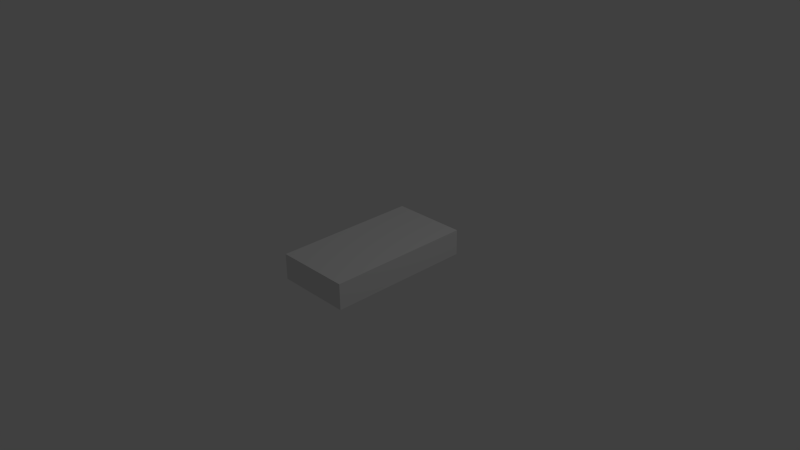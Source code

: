 # Source: brickOfCash.blend  (saved by Blender 2.74.0; exported with 4.5.12 LTS)
import bpy
from mathutils import Matrix  # noqa: F401  (used for matrix-valued properties, if any)

bpy.ops.wm.read_factory_settings(use_empty=True)
scene = bpy.context.scene
scene.name = 'Scene'

# ---- collections
col_collection_1 = bpy.data.collections.new('Collection 1'); scene.collection.children.link(col_collection_1)

# ---- materials (node trees are filled in below, after node groups)
mat_cashmaterial = bpy.data.materials.new('CashMaterial')
mat_cashmaterial.alpha_threshold = 0.0
mat_cashmaterial.use_transparent_shadow = False
mat_cashmaterial.roughness = 0.5
mat_cashmaterial.line_color = (0.0, 0.0, 0.0, 1.0)

# ---- material node trees

# ---- world
world_world = bpy.data.worlds.new('World'); scene.world = world_world
world_world.color = (0.05088, 0.05088, 0.05088)
world_world.use_sun_shadow = False
world_world.sun_shadow_jitter_overblur = 0.0
world_world.cycles.sampling_method = 'MANUAL'
world_world.cycles.sample_map_resolution = 256

# ---- cameras
cam_camera = bpy.data.cameras.new('Camera')
cam_camera.clip_end = 100.0
cam_camera.lens = 35.0
cam_camera.sensor_width = 32.0
cam_camera.sensor_height = 18.0
cam_camera.ortho_scale = 7.314
cam_camera.dof.focus_distance = 0.0
cam_camera.dof.aperture_fstop = 128.0

# ---- lights
light_lamp = bpy.data.lights.new('Lamp', 'POINT')
light_lamp.transmission_factor = 0.0
light_lamp.cutoff_distance = 30.0
light_lamp.energy = 100.0
light_lamp.shadow_buffer_clip_start = 1.001
light_lamp.shadow_soft_size = 0.1
light_lamp.shadow_maximum_resolution = 0.006
light_lamp.use_absolute_resolution = True
light_lamp.cycles.use_multiple_importance_sampling = False

# ---- meshes
me_cube = bpy.data.meshes.new('Cube')
me_cube.from_pydata([(0.5215, 1.0, -0.1771), (0.5215, -1.0, -0.1771), (-0.5215, -1.0, -0.1771), (-0.5215, 1.0, -0.1771), (0.5215, 1.0, 0.1771), (0.5215, -1.0, 0.1771), (-0.5215, -1.0, 0.1771), (-0.5215, 1.0, 0.1771)], [], [(0, 1, 2, 3), (4, 7, 6, 5), (0, 4, 5, 1), (1, 5, 6, 2), (2, 6, 7, 3), (4, 0, 3, 7)])
_uv = me_cube.uv_layers.new(name='UVMap')
_uv.uv.foreach_set('vector', [0.007809, 0.5743, 0.9982, 0.591, 0.9967, 1.008, 0.006313, 0.9912, 0.007119, 0.998, 0.005442, 0.5872, 0.9939, 0.578, 0.9956, 0.9888, -0.006762, 0.5829, -0.005659, 0.4561, 0.9953, 0.4806, 0.9942, 0.6073, 0.3487, 0.4521, 0.3492, 0.5788, 0.006467, 0.5801, 0.005981, 0.4534, 1.0, 0.4943, 1.0, 0.5929, 0.004287, 0.5817, 0.004463, 0.4831, 0.3662, 0.4721, 0.3658, 0.5988, 0.02302, 0.5976, 0.02346, 0.4709])
me_cube.materials.append(mat_cashmaterial)
me_cube.use_remesh_preserve_volume = False
me_cube.use_remesh_preserve_attributes = False
me_cube.use_mirror_vertex_groups = False
me_cube.update()

# ---- objects
ob_cube = bpy.data.objects.new('Cube', me_cube)
ob_lamp = bpy.data.objects.new('Lamp', light_lamp)
ob_camera = bpy.data.objects.new('Camera', cam_camera)

# ---- transforms, parenting, visibility, modifiers, constraints
ob_cube.location = (0.0, 0.0, 0.0)
ob_cube.lock_rotations_4d = False
ob_cube.empty_display_type = 'ARROWS'
ob_cube.lineart.crease_threshold = 0.0
ob_lamp.location = (4.076, 1.005, 5.904)
ob_lamp.rotation_euler = (0.6503, 0.05522, 1.866)
ob_lamp.lock_rotations_4d = False
ob_lamp.empty_display_type = 'ARROWS'
ob_lamp.color = (0.0, 0.0, 0.0, 0.0)
ob_lamp.lineart.crease_threshold = 0.0
ob_camera.location = (7.481, -6.508, 5.344)
ob_camera.rotation_euler = (1.109, 0.01082, 0.8149)
ob_camera.lock_rotations_4d = False
ob_camera.empty_display_type = 'ARROWS'
ob_camera.color = (0.0, 0.0, 0.0, 0.0)
ob_camera.display_type = 'WIRE'
ob_camera.lineart.crease_threshold = 0.0

# ---- collection membership
col_collection_1.objects.link(ob_cube)
col_collection_1.objects.link(ob_lamp)
col_collection_1.objects.link(ob_camera)

# ---- scene / render settings (as saved in the file)
scene.camera = ob_camera
scene.frame_start = 1; scene.frame_end = 250; scene.frame_set(0)
scene.render.engine = 'BLENDER_EEVEE_NEXT'
scene.render.resolution_percentage = 50
scene.render.dither_intensity = 0.0
scene.cycles.use_denoising = False
scene.cycles.samples = 10
scene.cycles.sampling_pattern = 'TABULATED_SOBOL'
scene.cycles.light_sampling_threshold = 0.0
scene.cycles.use_adaptive_sampling = False
scene.cycles.use_light_tree = False
scene.cycles.blur_glossy = 0.0
scene.cycles.pixel_filter_type = 'GAUSSIAN'
scene.cycles.sample_clamp_indirect = 0.0
scene.view_settings.view_transform = 'Standard'
bpy.context.view_layer.update()

